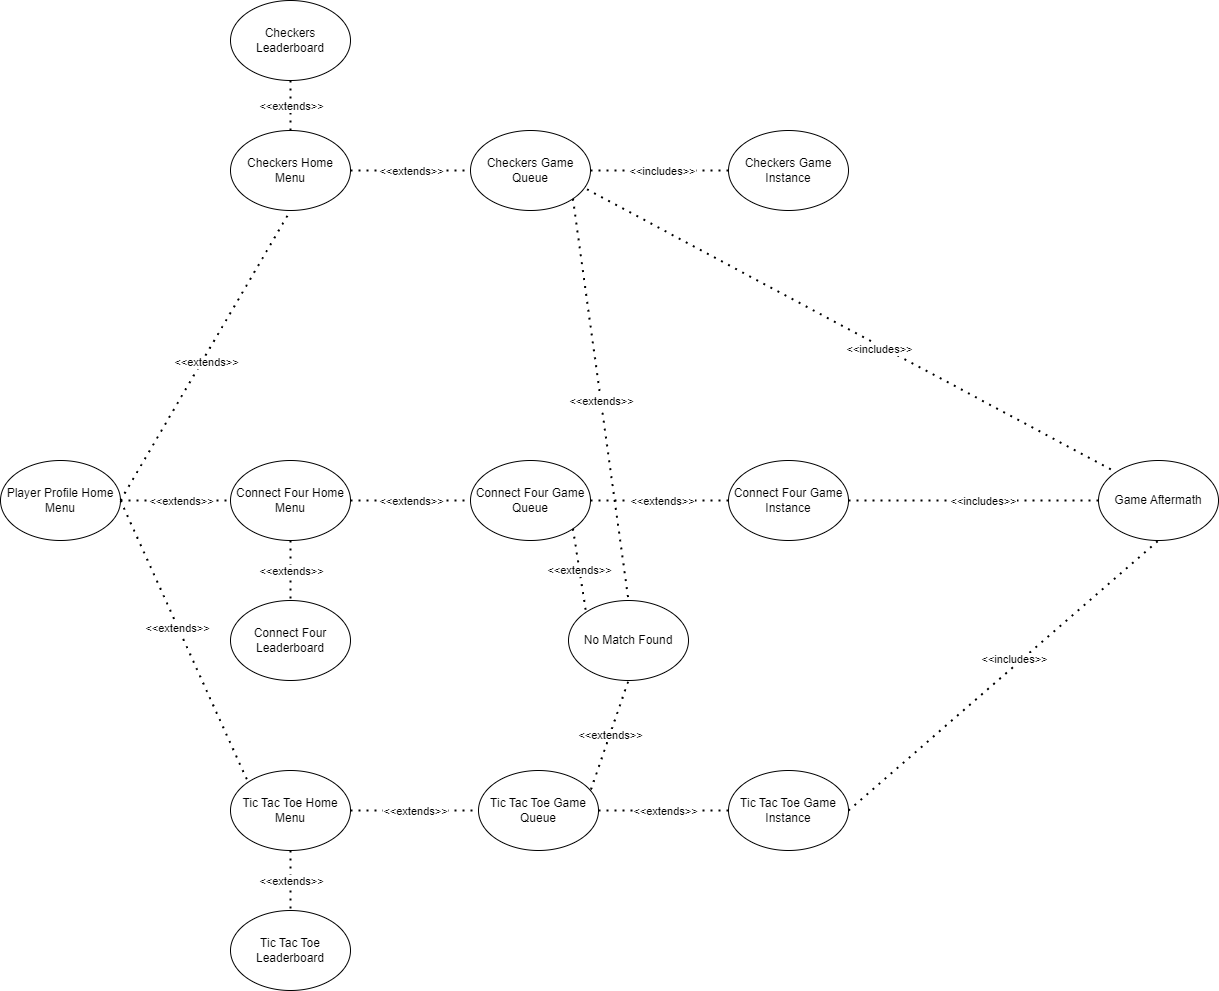

The diagram above was exported from draw.io. Its source (the exported page's mxGraphModel, read from the mxfile embedded in the PNG):
<mxGraphModel dx="2074" dy="1196" grid="1" gridSize="10" guides="1" tooltips="1" connect="1" arrows="1" fold="1" page="1" pageScale="1" pageWidth="827" pageHeight="1169" math="0" shadow="0">
  <root>
    <mxCell id="0" />
    <mxCell id="1" parent="0" />
    <mxCell id="MCOEtUHV6SydOHw4bw4M-1" value="Player Profile Home Menu" style="ellipse;whiteSpace=wrap;html=1;" parent="1" vertex="1">
      <mxGeometry x="32" y="490" width="120" height="80" as="geometry" />
    </mxCell>
    <mxCell id="MCOEtUHV6SydOHw4bw4M-2" value="Checkers Home Menu" style="ellipse;whiteSpace=wrap;html=1;" parent="1" vertex="1">
      <mxGeometry x="262" y="160" width="120" height="80" as="geometry" />
    </mxCell>
    <mxCell id="MCOEtUHV6SydOHw4bw4M-3" value="Connect Four Home Menu" style="ellipse;whiteSpace=wrap;html=1;" parent="1" vertex="1">
      <mxGeometry x="262" y="490" width="120" height="80" as="geometry" />
    </mxCell>
    <mxCell id="MCOEtUHV6SydOHw4bw4M-4" value="Tic Tac Toe Home Menu" style="ellipse;whiteSpace=wrap;html=1;" parent="1" vertex="1">
      <mxGeometry x="262" y="800" width="120" height="80" as="geometry" />
    </mxCell>
    <mxCell id="MCOEtUHV6SydOHw4bw4M-5" value="Checkers Game Queue" style="ellipse;whiteSpace=wrap;html=1;" parent="1" vertex="1">
      <mxGeometry x="502" y="160" width="120" height="80" as="geometry" />
    </mxCell>
    <mxCell id="MCOEtUHV6SydOHw4bw4M-6" value="Checkers Leaderboard" style="ellipse;whiteSpace=wrap;html=1;" parent="1" vertex="1">
      <mxGeometry x="262" y="30" width="120" height="80" as="geometry" />
    </mxCell>
    <mxCell id="MCOEtUHV6SydOHw4bw4M-7" value="Connect Four Game Queue" style="ellipse;whiteSpace=wrap;html=1;" parent="1" vertex="1">
      <mxGeometry x="502" y="490" width="120" height="80" as="geometry" />
    </mxCell>
    <mxCell id="MCOEtUHV6SydOHw4bw4M-8" value="Connect Four Leaderboard" style="ellipse;whiteSpace=wrap;html=1;" parent="1" vertex="1">
      <mxGeometry x="262" y="630" width="120" height="80" as="geometry" />
    </mxCell>
    <mxCell id="MCOEtUHV6SydOHw4bw4M-9" value="Tic Tac Toe Game Queue" style="ellipse;whiteSpace=wrap;html=1;" parent="1" vertex="1">
      <mxGeometry x="510" y="800" width="120" height="80" as="geometry" />
    </mxCell>
    <mxCell id="MCOEtUHV6SydOHw4bw4M-10" value="Tic Tac Toe Leaderboard" style="ellipse;whiteSpace=wrap;html=1;" parent="1" vertex="1">
      <mxGeometry x="262" y="940" width="120" height="80" as="geometry" />
    </mxCell>
    <mxCell id="MCOEtUHV6SydOHw4bw4M-11" value="Checkers Game Instance" style="ellipse;whiteSpace=wrap;html=1;" parent="1" vertex="1">
      <mxGeometry x="760" y="160" width="120" height="80" as="geometry" />
    </mxCell>
    <mxCell id="MCOEtUHV6SydOHw4bw4M-12" value="No Match Found" style="ellipse;whiteSpace=wrap;html=1;" parent="1" vertex="1">
      <mxGeometry x="600" y="630" width="120" height="80" as="geometry" />
    </mxCell>
    <mxCell id="MCOEtUHV6SydOHw4bw4M-13" value="Connect Four Game Instance" style="ellipse;whiteSpace=wrap;html=1;" parent="1" vertex="1">
      <mxGeometry x="760" y="490" width="120" height="80" as="geometry" />
    </mxCell>
    <mxCell id="MCOEtUHV6SydOHw4bw4M-14" value="Tic Tac Toe Game Instance" style="ellipse;whiteSpace=wrap;html=1;" parent="1" vertex="1">
      <mxGeometry x="760" y="800" width="120" height="80" as="geometry" />
    </mxCell>
    <mxCell id="MCOEtUHV6SydOHw4bw4M-15" value="Game Aftermath" style="ellipse;whiteSpace=wrap;html=1;" parent="1" vertex="1">
      <mxGeometry x="1130" y="490" width="120" height="80" as="geometry" />
    </mxCell>
    <mxCell id="MCOEtUHV6SydOHw4bw4M-16" value="" style="endArrow=none;dashed=1;html=1;dashPattern=1 3;strokeWidth=2;rounded=0;exitX=1;exitY=0.5;exitDx=0;exitDy=0;entryX=0;entryY=0.5;entryDx=0;entryDy=0;" parent="1" source="MCOEtUHV6SydOHw4bw4M-1" target="MCOEtUHV6SydOHw4bw4M-3" edge="1">
      <mxGeometry width="50" height="50" relative="1" as="geometry">
        <mxPoint x="282" y="560" as="sourcePoint" />
        <mxPoint x="332" y="510" as="targetPoint" />
      </mxGeometry>
    </mxCell>
    <mxCell id="MCOEtUHV6SydOHw4bw4M-17" value="&amp;lt;&amp;lt;extends&amp;gt;&amp;gt;" style="edgeLabel;html=1;align=center;verticalAlign=middle;resizable=0;points=[];" parent="MCOEtUHV6SydOHw4bw4M-16" vertex="1" connectable="0">
      <mxGeometry x="-0.1859" y="2" relative="1" as="geometry">
        <mxPoint x="15" y="2" as="offset" />
      </mxGeometry>
    </mxCell>
    <mxCell id="MCOEtUHV6SydOHw4bw4M-18" value="" style="endArrow=none;dashed=1;html=1;dashPattern=1 3;strokeWidth=2;rounded=0;exitX=1;exitY=0.5;exitDx=0;exitDy=0;entryX=0.5;entryY=1;entryDx=0;entryDy=0;" parent="1" source="MCOEtUHV6SydOHw4bw4M-1" target="MCOEtUHV6SydOHw4bw4M-2" edge="1">
      <mxGeometry width="50" height="50" relative="1" as="geometry">
        <mxPoint x="162" y="540" as="sourcePoint" />
        <mxPoint x="272" y="540" as="targetPoint" />
      </mxGeometry>
    </mxCell>
    <mxCell id="MCOEtUHV6SydOHw4bw4M-19" value="&amp;lt;&amp;lt;extends&amp;gt;&amp;gt;" style="edgeLabel;html=1;align=center;verticalAlign=middle;resizable=0;points=[];" parent="MCOEtUHV6SydOHw4bw4M-18" vertex="1" connectable="0">
      <mxGeometry x="-0.1859" y="2" relative="1" as="geometry">
        <mxPoint x="18" y="-19" as="offset" />
      </mxGeometry>
    </mxCell>
    <mxCell id="MCOEtUHV6SydOHw4bw4M-20" value="" style="endArrow=none;dashed=1;html=1;dashPattern=1 3;strokeWidth=2;rounded=0;exitX=1;exitY=0.5;exitDx=0;exitDy=0;entryX=0;entryY=0;entryDx=0;entryDy=0;" parent="1" source="MCOEtUHV6SydOHw4bw4M-1" target="MCOEtUHV6SydOHw4bw4M-4" edge="1">
      <mxGeometry width="50" height="50" relative="1" as="geometry">
        <mxPoint x="172" y="550" as="sourcePoint" />
        <mxPoint x="282" y="550" as="targetPoint" />
      </mxGeometry>
    </mxCell>
    <mxCell id="MCOEtUHV6SydOHw4bw4M-21" value="&amp;lt;&amp;lt;extends&amp;gt;&amp;gt;" style="edgeLabel;html=1;align=center;verticalAlign=middle;resizable=0;points=[];" parent="MCOEtUHV6SydOHw4bw4M-20" vertex="1" connectable="0">
      <mxGeometry x="-0.1859" y="2" relative="1" as="geometry">
        <mxPoint x="3" y="14" as="offset" />
      </mxGeometry>
    </mxCell>
    <mxCell id="MCOEtUHV6SydOHw4bw4M-22" value="" style="endArrow=none;dashed=1;html=1;dashPattern=1 3;strokeWidth=2;rounded=0;exitX=1;exitY=0.5;exitDx=0;exitDy=0;entryX=0;entryY=0.5;entryDx=0;entryDy=0;" parent="1" source="MCOEtUHV6SydOHw4bw4M-2" target="MCOEtUHV6SydOHw4bw4M-5" edge="1">
      <mxGeometry width="50" height="50" relative="1" as="geometry">
        <mxPoint x="312" y="420" as="sourcePoint" />
        <mxPoint x="362" y="370" as="targetPoint" />
      </mxGeometry>
    </mxCell>
    <mxCell id="MCOEtUHV6SydOHw4bw4M-25" value="&amp;lt;&amp;lt;extends&amp;gt;&amp;gt;" style="edgeLabel;html=1;align=center;verticalAlign=middle;resizable=0;points=[];" parent="MCOEtUHV6SydOHw4bw4M-22" vertex="1" connectable="0">
      <mxGeometry x="0.0038" relative="1" as="geometry">
        <mxPoint as="offset" />
      </mxGeometry>
    </mxCell>
    <mxCell id="MCOEtUHV6SydOHw4bw4M-26" value="" style="endArrow=none;dashed=1;html=1;dashPattern=1 3;strokeWidth=2;rounded=0;exitX=0.5;exitY=0;exitDx=0;exitDy=0;entryX=0.5;entryY=1;entryDx=0;entryDy=0;" parent="1" source="MCOEtUHV6SydOHw4bw4M-2" target="MCOEtUHV6SydOHw4bw4M-6" edge="1">
      <mxGeometry width="50" height="50" relative="1" as="geometry">
        <mxPoint x="374" y="312" as="sourcePoint" />
        <mxPoint x="452" y="250" as="targetPoint" />
      </mxGeometry>
    </mxCell>
    <mxCell id="MCOEtUHV6SydOHw4bw4M-27" value="&amp;lt;&amp;lt;extends&amp;gt;&amp;gt;" style="edgeLabel;html=1;align=center;verticalAlign=middle;resizable=0;points=[];" parent="MCOEtUHV6SydOHw4bw4M-26" vertex="1" connectable="0">
      <mxGeometry x="0.0038" relative="1" as="geometry">
        <mxPoint as="offset" />
      </mxGeometry>
    </mxCell>
    <mxCell id="MCOEtUHV6SydOHw4bw4M-28" value="" style="endArrow=none;dashed=1;html=1;dashPattern=1 3;strokeWidth=2;rounded=0;exitX=1;exitY=0.5;exitDx=0;exitDy=0;entryX=0;entryY=0.5;entryDx=0;entryDy=0;" parent="1" source="MCOEtUHV6SydOHw4bw4M-3" target="MCOEtUHV6SydOHw4bw4M-7" edge="1">
      <mxGeometry width="50" height="50" relative="1" as="geometry">
        <mxPoint x="384" y="322" as="sourcePoint" />
        <mxPoint x="462" y="260" as="targetPoint" />
      </mxGeometry>
    </mxCell>
    <mxCell id="MCOEtUHV6SydOHw4bw4M-29" value="&amp;lt;&amp;lt;extends&amp;gt;&amp;gt;" style="edgeLabel;html=1;align=center;verticalAlign=middle;resizable=0;points=[];" parent="MCOEtUHV6SydOHw4bw4M-28" vertex="1" connectable="0">
      <mxGeometry x="0.0038" relative="1" as="geometry">
        <mxPoint as="offset" />
      </mxGeometry>
    </mxCell>
    <mxCell id="MCOEtUHV6SydOHw4bw4M-30" value="" style="endArrow=none;dashed=1;html=1;dashPattern=1 3;strokeWidth=2;rounded=0;exitX=0.5;exitY=1;exitDx=0;exitDy=0;entryX=0.5;entryY=0;entryDx=0;entryDy=0;" parent="1" source="MCOEtUHV6SydOHw4bw4M-3" target="MCOEtUHV6SydOHw4bw4M-8" edge="1">
      <mxGeometry width="50" height="50" relative="1" as="geometry">
        <mxPoint x="382" y="562" as="sourcePoint" />
        <mxPoint x="460" y="500" as="targetPoint" />
      </mxGeometry>
    </mxCell>
    <mxCell id="MCOEtUHV6SydOHw4bw4M-31" value="&amp;lt;&amp;lt;extends&amp;gt;&amp;gt;" style="edgeLabel;html=1;align=center;verticalAlign=middle;resizable=0;points=[];" parent="MCOEtUHV6SydOHw4bw4M-30" vertex="1" connectable="0">
      <mxGeometry x="0.0038" relative="1" as="geometry">
        <mxPoint as="offset" />
      </mxGeometry>
    </mxCell>
    <mxCell id="MCOEtUHV6SydOHw4bw4M-32" value="" style="endArrow=none;dashed=1;html=1;dashPattern=1 3;strokeWidth=2;rounded=0;exitX=1;exitY=0.5;exitDx=0;exitDy=0;entryX=0;entryY=0.5;entryDx=0;entryDy=0;" parent="1" source="MCOEtUHV6SydOHw4bw4M-4" target="MCOEtUHV6SydOHw4bw4M-9" edge="1">
      <mxGeometry width="50" height="50" relative="1" as="geometry">
        <mxPoint x="332" y="702" as="sourcePoint" />
        <mxPoint x="410" y="640" as="targetPoint" />
      </mxGeometry>
    </mxCell>
    <mxCell id="MCOEtUHV6SydOHw4bw4M-33" value="&amp;lt;&amp;lt;extends&amp;gt;&amp;gt;" style="edgeLabel;html=1;align=center;verticalAlign=middle;resizable=0;points=[];" parent="MCOEtUHV6SydOHw4bw4M-32" vertex="1" connectable="0">
      <mxGeometry x="0.0038" relative="1" as="geometry">
        <mxPoint as="offset" />
      </mxGeometry>
    </mxCell>
    <mxCell id="MCOEtUHV6SydOHw4bw4M-34" value="" style="endArrow=none;dashed=1;html=1;dashPattern=1 3;strokeWidth=2;rounded=0;exitX=0.5;exitY=1;exitDx=0;exitDy=0;entryX=0.5;entryY=0;entryDx=0;entryDy=0;" parent="1" source="MCOEtUHV6SydOHw4bw4M-4" target="MCOEtUHV6SydOHw4bw4M-10" edge="1">
      <mxGeometry width="50" height="50" relative="1" as="geometry">
        <mxPoint x="372" y="802" as="sourcePoint" />
        <mxPoint x="450" y="740" as="targetPoint" />
      </mxGeometry>
    </mxCell>
    <mxCell id="MCOEtUHV6SydOHw4bw4M-35" value="&amp;lt;&amp;lt;extends&amp;gt;&amp;gt;" style="edgeLabel;html=1;align=center;verticalAlign=middle;resizable=0;points=[];" parent="MCOEtUHV6SydOHw4bw4M-34" vertex="1" connectable="0">
      <mxGeometry x="0.0038" relative="1" as="geometry">
        <mxPoint as="offset" />
      </mxGeometry>
    </mxCell>
    <mxCell id="MCOEtUHV6SydOHw4bw4M-36" value="" style="endArrow=none;dashed=1;html=1;dashPattern=1 3;strokeWidth=2;rounded=0;exitX=1;exitY=0.5;exitDx=0;exitDy=0;entryX=0;entryY=0.5;entryDx=0;entryDy=0;" parent="1" source="MCOEtUHV6SydOHw4bw4M-5" target="MCOEtUHV6SydOHw4bw4M-11" edge="1">
      <mxGeometry width="50" height="50" relative="1" as="geometry">
        <mxPoint x="572" y="270" as="sourcePoint" />
        <mxPoint x="622" y="220" as="targetPoint" />
      </mxGeometry>
    </mxCell>
    <mxCell id="MCOEtUHV6SydOHw4bw4M-37" value="&amp;lt;&amp;lt;includes&amp;gt;&amp;gt;" style="edgeLabel;html=1;align=center;verticalAlign=middle;resizable=0;points=[];" parent="MCOEtUHV6SydOHw4bw4M-36" vertex="1" connectable="0">
      <mxGeometry x="0.128" y="3" relative="1" as="geometry">
        <mxPoint x="-7" y="3" as="offset" />
      </mxGeometry>
    </mxCell>
    <mxCell id="MCOEtUHV6SydOHw4bw4M-38" value="" style="endArrow=none;dashed=1;html=1;dashPattern=1 3;strokeWidth=2;rounded=0;exitX=1;exitY=0.5;exitDx=0;exitDy=0;entryX=0;entryY=0.5;entryDx=0;entryDy=0;" parent="1" edge="1" target="MCOEtUHV6SydOHw4bw4M-13" source="MCOEtUHV6SydOHw4bw4M-7">
      <mxGeometry width="50" height="50" relative="1" as="geometry">
        <mxPoint x="641.4300000000001" y="533" as="sourcePoint" />
        <mxPoint x="699.0035931288073" y="584.7157287525381" as="targetPoint" />
      </mxGeometry>
    </mxCell>
    <mxCell id="MCOEtUHV6SydOHw4bw4M-39" value="&amp;lt;&amp;lt;extends&amp;gt;&amp;gt;" style="edgeLabel;html=1;align=center;verticalAlign=middle;resizable=0;points=[];" parent="MCOEtUHV6SydOHw4bw4M-38" vertex="1" connectable="0">
      <mxGeometry x="0.128" y="3" relative="1" as="geometry">
        <mxPoint x="-7" y="3" as="offset" />
      </mxGeometry>
    </mxCell>
    <mxCell id="MCOEtUHV6SydOHw4bw4M-40" value="" style="endArrow=none;dashed=1;html=1;dashPattern=1 3;strokeWidth=2;rounded=0;exitX=1;exitY=0.5;exitDx=0;exitDy=0;entryX=0;entryY=0.5;entryDx=0;entryDy=0;" parent="1" source="MCOEtUHV6SydOHw4bw4M-9" target="MCOEtUHV6SydOHw4bw4M-14" edge="1">
      <mxGeometry width="50" height="50" relative="1" as="geometry">
        <mxPoint x="583.5" y="719.5" as="sourcePoint" />
        <mxPoint x="720.5" y="719.5" as="targetPoint" />
      </mxGeometry>
    </mxCell>
    <mxCell id="MCOEtUHV6SydOHw4bw4M-41" value="&amp;lt;&amp;lt;extends&amp;gt;&amp;gt;" style="edgeLabel;html=1;align=center;verticalAlign=middle;resizable=0;points=[];" parent="MCOEtUHV6SydOHw4bw4M-40" vertex="1" connectable="0">
      <mxGeometry x="0.128" y="3" relative="1" as="geometry">
        <mxPoint x="-7" y="3" as="offset" />
      </mxGeometry>
    </mxCell>
    <mxCell id="MCOEtUHV6SydOHw4bw4M-42" value="" style="endArrow=none;dashed=1;html=1;dashPattern=1 3;strokeWidth=2;rounded=0;exitX=1;exitY=1;exitDx=0;exitDy=0;entryX=0.5;entryY=0;entryDx=0;entryDy=0;" parent="1" source="MCOEtUHV6SydOHw4bw4M-5" target="MCOEtUHV6SydOHw4bw4M-12" edge="1">
      <mxGeometry width="50" height="50" relative="1" as="geometry">
        <mxPoint x="682" y="370" as="sourcePoint" />
        <mxPoint x="772" y="400" as="targetPoint" />
      </mxGeometry>
    </mxCell>
    <mxCell id="MCOEtUHV6SydOHw4bw4M-43" value="&amp;lt;&amp;lt;extends&amp;gt;&amp;gt;" style="edgeLabel;html=1;align=center;verticalAlign=middle;resizable=0;points=[];" parent="MCOEtUHV6SydOHw4bw4M-42" vertex="1" connectable="0">
      <mxGeometry x="0.0038" relative="1" as="geometry">
        <mxPoint as="offset" />
      </mxGeometry>
    </mxCell>
    <mxCell id="MCOEtUHV6SydOHw4bw4M-44" value="" style="endArrow=none;dashed=1;html=1;dashPattern=1 3;strokeWidth=2;rounded=0;exitX=1;exitY=1;exitDx=0;exitDy=0;entryX=0;entryY=0;entryDx=0;entryDy=0;" parent="1" source="MCOEtUHV6SydOHw4bw4M-7" target="MCOEtUHV6SydOHw4bw4M-12" edge="1">
      <mxGeometry width="50" height="50" relative="1" as="geometry">
        <mxPoint x="652" y="420" as="sourcePoint" />
        <mxPoint x="742" y="450" as="targetPoint" />
      </mxGeometry>
    </mxCell>
    <mxCell id="MCOEtUHV6SydOHw4bw4M-45" value="&amp;lt;&amp;lt;extends&amp;gt;&amp;gt;" style="edgeLabel;html=1;align=center;verticalAlign=middle;resizable=0;points=[];" parent="MCOEtUHV6SydOHw4bw4M-44" vertex="1" connectable="0">
      <mxGeometry x="0.0038" relative="1" as="geometry">
        <mxPoint as="offset" />
      </mxGeometry>
    </mxCell>
    <mxCell id="MCOEtUHV6SydOHw4bw4M-46" value="" style="endArrow=none;dashed=1;html=1;dashPattern=1 3;strokeWidth=2;rounded=0;exitX=0.937;exitY=0.238;exitDx=0;exitDy=0;entryX=0.5;entryY=1;entryDx=0;entryDy=0;exitPerimeter=0;" parent="1" source="MCOEtUHV6SydOHw4bw4M-9" target="MCOEtUHV6SydOHw4bw4M-12" edge="1">
      <mxGeometry width="50" height="50" relative="1" as="geometry">
        <mxPoint x="742" y="680" as="sourcePoint" />
        <mxPoint x="832" y="710" as="targetPoint" />
      </mxGeometry>
    </mxCell>
    <mxCell id="MCOEtUHV6SydOHw4bw4M-47" value="&amp;lt;&amp;lt;extends&amp;gt;&amp;gt;" style="edgeLabel;html=1;align=center;verticalAlign=middle;resizable=0;points=[];" parent="MCOEtUHV6SydOHw4bw4M-46" vertex="1" connectable="0">
      <mxGeometry x="0.0038" relative="1" as="geometry">
        <mxPoint as="offset" />
      </mxGeometry>
    </mxCell>
    <mxCell id="MCOEtUHV6SydOHw4bw4M-48" value="" style="endArrow=none;dashed=1;html=1;dashPattern=1 3;strokeWidth=2;rounded=0;exitX=0.971;exitY=0.735;exitDx=0;exitDy=0;entryX=0;entryY=0;entryDx=0;entryDy=0;exitPerimeter=0;" parent="1" source="MCOEtUHV6SydOHw4bw4M-5" target="MCOEtUHV6SydOHw4bw4M-15" edge="1">
      <mxGeometry width="50" height="50" relative="1" as="geometry">
        <mxPoint x="572" y="250" as="sourcePoint" />
        <mxPoint x="709" y="250" as="targetPoint" />
      </mxGeometry>
    </mxCell>
    <mxCell id="MCOEtUHV6SydOHw4bw4M-49" value="&amp;lt;&amp;lt;includes&amp;gt;&amp;gt;" style="edgeLabel;html=1;align=center;verticalAlign=middle;resizable=0;points=[];" parent="MCOEtUHV6SydOHw4bw4M-48" vertex="1" connectable="0">
      <mxGeometry x="0.128" y="3" relative="1" as="geometry">
        <mxPoint x="-7" y="3" as="offset" />
      </mxGeometry>
    </mxCell>
    <mxCell id="MCOEtUHV6SydOHw4bw4M-50" value="" style="endArrow=none;dashed=1;html=1;dashPattern=1 3;strokeWidth=2;rounded=0;exitX=1;exitY=0.5;exitDx=0;exitDy=0;entryX=0;entryY=0.5;entryDx=0;entryDy=0;" parent="1" source="MCOEtUHV6SydOHw4bw4M-13" target="MCOEtUHV6SydOHw4bw4M-15" edge="1">
      <mxGeometry width="50" height="50" relative="1" as="geometry">
        <mxPoint x="569" y="269" as="sourcePoint" />
        <mxPoint x="1021" y="492" as="targetPoint" />
      </mxGeometry>
    </mxCell>
    <mxCell id="MCOEtUHV6SydOHw4bw4M-51" value="&amp;lt;&amp;lt;includes&amp;gt;&amp;gt;" style="edgeLabel;html=1;align=center;verticalAlign=middle;resizable=0;points=[];" parent="MCOEtUHV6SydOHw4bw4M-50" vertex="1" connectable="0">
      <mxGeometry x="0.128" y="3" relative="1" as="geometry">
        <mxPoint x="-7" y="3" as="offset" />
      </mxGeometry>
    </mxCell>
    <mxCell id="MCOEtUHV6SydOHw4bw4M-52" value="" style="endArrow=none;dashed=1;html=1;dashPattern=1 3;strokeWidth=2;rounded=0;exitX=1;exitY=0.5;exitDx=0;exitDy=0;entryX=0.5;entryY=1;entryDx=0;entryDy=0;" parent="1" source="MCOEtUHV6SydOHw4bw4M-14" target="MCOEtUHV6SydOHw4bw4M-15" edge="1">
      <mxGeometry width="50" height="50" relative="1" as="geometry">
        <mxPoint x="714" y="598" as="sourcePoint" />
        <mxPoint x="1021" y="578" as="targetPoint" />
      </mxGeometry>
    </mxCell>
    <mxCell id="MCOEtUHV6SydOHw4bw4M-53" value="&amp;lt;&amp;lt;includes&amp;gt;&amp;gt;" style="edgeLabel;html=1;align=center;verticalAlign=middle;resizable=0;points=[];" parent="MCOEtUHV6SydOHw4bw4M-52" vertex="1" connectable="0">
      <mxGeometry x="0.128" y="3" relative="1" as="geometry">
        <mxPoint x="-7" y="3" as="offset" />
      </mxGeometry>
    </mxCell>
  </root>
</mxGraphModel>